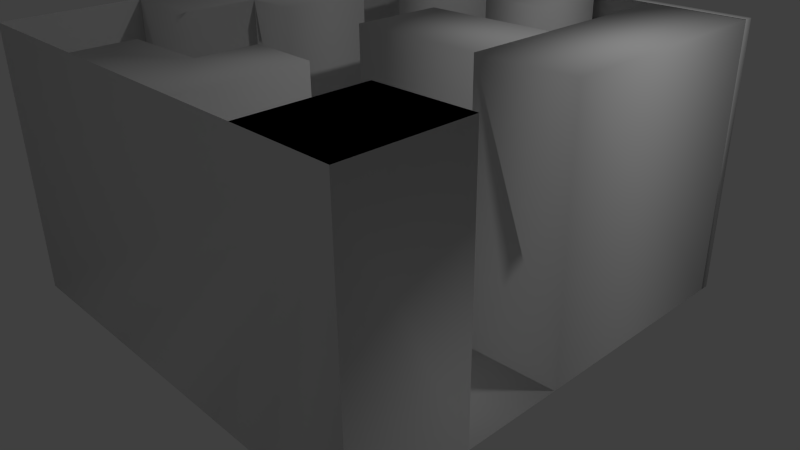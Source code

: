 # Source: labyrinth.blend  (saved by Blender 2.71.0; exported with 4.5.12 LTS)
import bpy
from mathutils import Matrix  # noqa: F401  (used for matrix-valued properties, if any)

bpy.ops.wm.read_factory_settings(use_empty=True)
scene = bpy.context.scene
scene.name = 'Scene'

# ---- collections
col_collection_1 = bpy.data.collections.new('Collection 1'); scene.collection.children.link(col_collection_1)

# ---- materials (node trees are filled in below, after node groups)
mat_material = bpy.data.materials.new('Material')
mat_material.alpha_threshold = 0.0
mat_material.use_transparent_shadow = False
mat_material.roughness = 0.5
mat_material.line_color = (0.0, 0.0, 0.0, 1.0)

# ---- material node trees

# ---- world
world_world = bpy.data.worlds.new('World'); scene.world = world_world
world_world.color = (0.05088, 0.05088, 0.05088)
world_world.use_sun_shadow = False
world_world.sun_shadow_jitter_overblur = 0.0
world_world.cycles.sampling_method = 'MANUAL'
world_world.cycles.sample_map_resolution = 256

# ---- cameras
cam_camera = bpy.data.cameras.new('Camera')
cam_camera.clip_end = 100.0
cam_camera.lens = 35.0
cam_camera.sensor_width = 32.0
cam_camera.sensor_height = 18.0
cam_camera.ortho_scale = 7.314
cam_camera.dof.focus_distance = 0.0
cam_camera.dof.aperture_fstop = 128.0

# ---- lights
light_lamp = bpy.data.lights.new('Lamp', 'POINT')
light_lamp.transmission_factor = 0.0
light_lamp.cutoff_distance = 30.0
light_lamp.energy = 100.0
light_lamp.shadow_buffer_clip_start = 1.001
light_lamp.shadow_soft_size = 0.1
light_lamp.shadow_maximum_resolution = 0.006
light_lamp.use_absolute_resolution = True
light_lamp.cycles.use_multiple_importance_sampling = False

# ---- meshes
me_cube = bpy.data.meshes.new('Cube')
me_cube.from_pydata([(3.0, 3.0, -0.5), (3.0, -3.0, -0.5), (-3.0, -3.0, -0.5), (-3.0, 3.0, -0.5), (3.0, 3.0, 3.0), (3.0, -3.0, 3.0), (-3.0, -3.0, 3.0), (-3.0, 3.0, 3.0), (1.726, -3.0, -0.5), (3.0, -1.438, -0.5), (1.764, 3.0, -0.5), (3.0, -0.07297, -0.5), (1.715, -1.462, 2.998), (3.0, -1.438, 2.998), (1.726, -3.0, 2.998), (3.0, -3.0, 2.998), (1.715, -1.462, -0.5), (3.0, -3.0, 2.998), (1.726, -3.0, 2.998), (3.0, -1.438, 2.998), (1.715, -1.462, 2.998), (1.743, -0.1226, -0.5), (3.0, 3.0, 2.996), (1.764, 3.0, 2.996), (3.0, -0.07297, 2.996), (1.743, -0.1226, 2.996), (1.751, 1.056, -0.5), (0.1155, 3.0, -0.5), (0.9586, 3.0, -0.5), (0.02471, -0.1461, -0.5), (0.05534, 1.015, -0.5), (-0.06676, -3.0, -0.5), (0.8348, -3.0, -0.5), (0.9436, 1.915, -0.5), (0.09078, 1.917, -0.5), (-3.0, 0.8867, -0.5), (-3.0, -0.2704, -0.5), (0.8191, -1.469, -0.5), (-0.0572, -1.451, -0.5), (-1.235, -0.219, -0.5), (-1.17, 0.9689, -0.5), (-0.06189, -2.212, -0.5), (-1.155, -3.0, -0.5), (0.02471, -0.1461, 3.0), (0.05534, 1.015, 3.0), (-0.06676, -3.0, 3.0), (0.8348, -3.0, 3.0), (0.9436, 1.915, 3.0), (0.09078, 1.917, 3.0), (-3.0, 0.8867, 3.0), (-3.0, -0.2704, 3.0), (0.8191, -1.469, 3.0), (-0.0572, -1.451, 3.0), (-1.235, -0.219, 3.0), (-1.17, 0.9689, 3.0), (-0.06189, -2.212, 3.0), (-1.155, -3.0, 3.0), (-3.0, -1.21, 3.0), (-1.88, -0.2378, 3.0), (-1.159, -2.242, 3.0), (-1.896, -1.195, 3.0), (3.0, 3.12, -0.5), (-3.0, 3.12, -0.5), (3.0, 3.12, 3.0), (-3.0, 3.12, 3.0), (1.764, 3.12, -0.5), (-3.0, -1.21, -0.5), (-1.88, -0.2378, -0.5), (-1.159, -2.242, -0.5), (0.9586, 3.0, 3.0), (0.1155, 3.0, 3.0), (1.751, 1.056, 3.0), (1.743, -0.1226, 3.0), (-1.896, -1.195, -0.5), (0.1155, 3.12, -0.5), (0.9586, 3.12, -0.5), (-1.599, 3.12, -0.5), (-2.28, 3.12, -0.5), (-1.553, 3.12, 0.4177), (-2.219, 3.12, 0.4065), (-0.8621, 3.0, -0.5), (-1.593, 3.0, -0.5), (-0.8712, 3.12, -0.5), (-0.7818, 1.947, 2.996), (-1.54, 1.944, 2.996), (-0.8712, 3.12, 2.996), (-1.593, 3.0, 2.996), (-0.8621, 3.0, 2.996), (-1.599, 3.12, 2.996), (-1.54, 1.944, -0.5), (-0.7818, 1.947, -0.5)], [], [(26, 21, 72, 71), (13, 15, 17, 19), (1, 5, 6, 2, 42, 31, 32, 8), (2, 6, 7, 3, 35, 36, 66), (10, 28, 75, 65), (16, 9, 13, 12), (8, 16, 12, 14), (9, 1, 15, 13), (19, 17, 18, 20), (21, 26, 10, 23, 25), (15, 14, 18, 17), (14, 12, 20, 18), (12, 13, 19, 20), (22, 24, 25, 23), (11, 21, 25, 24), (10, 0, 22, 23), (0, 11, 24, 22), (37, 32, 46, 51), (68, 41, 55, 59), (29, 30, 44, 43), (40, 39, 53, 54), (45, 55, 52, 51, 46), (90, 89, 84, 83), (72, 43, 44, 71), (69, 47, 48, 70), (49, 54, 53, 58, 50), (56, 59, 55, 45), (58, 60, 57, 50), (67, 73, 60, 58), (33, 34, 48, 47), (35, 40, 54, 49), (30, 26, 71, 44), (39, 67, 58, 53), (42, 68, 59, 56), (21, 29, 43, 72), (38, 37, 51, 52), (27, 28, 69, 70), (34, 27, 70, 48), (73, 66, 57, 60), (28, 33, 47, 69), (41, 38, 52, 55), (28, 27, 74, 75), (0, 10, 65, 61), (7, 4, 63, 64), (3, 7, 64, 62), (4, 0, 61, 63), (80, 90, 83, 87), (63, 61, 65, 75, 74, 82, 76, 78, 79, 77, 62, 64), (76, 81, 3, 62, 77), (27, 80, 82, 74), (87, 83, 84, 86), (11, 9, 16, 8, 32, 37, 38, 41, 68, 42, 2, 66, 73, 67, 39, 40, 35, 3, 81, 89, 90, 80, 27, 34, 33, 28, 10, 26, 30, 29, 21), (87, 86, 88, 85), (89, 81, 86, 84), (82, 80, 87, 85), (81, 76, 88, 86)])
me_cube.polygons.foreach_set('use_smooth', [True] * 56)
_uv = me_cube.uv_layers.new(name='UVMap')
_uv.uv.foreach_set('vector', [0.8158, 0.0, 0.8849, 1.705e-09, 0.8849, 0.2002, 0.8158, 0.2002, 0.0, 0.0, 0.0, 0.0, 0.0, 0.0, 0.0, 0.0, 0.5572, 0.6932, 0.3519, 0.6932, 0.3519, 0.35, 0.5572, 0.35, 0.5572, 0.4555, 0.5572, 0.5178, 0.5572, 0.5693, 0.5572, 0.6203, 0.5572, 0.35, 0.3519, 0.35, 0.3519, 0.00684, 0.5572, 0.00684, 0.5572, 0.1277, 0.5572, 0.1939, 0.5572, 0.2476, 0.2794, 0.00684, 0.2322, 0.006841, 0.2322, 1.364e-08, 0.2794, 0.0, 0.8158, 0.2001, 0.7404, 0.2001, 0.7404, 0.0, 0.8158, 1.364e-08, 0.5572, 0.6001, 0.6474, 0.6001, 0.6474, 0.8002, 0.5572, 0.8002, 0.2053, 0.5502, 0.2969, 0.5502, 0.2969, 0.7503, 0.2053, 0.7503, 0.6326, 0.8002, 0.6326, 0.8895, 0.5579, 0.8895, 0.5572, 0.8015, 0.5572, 4.432e-08, 0.6263, 2.557e-08, 0.7404, 0.0, 0.7404, 0.2, 0.5572, 0.2, 0.0, 0.0, 0.0, 0.0, 0.0, 0.0, 0.0, 0.0, 0.0, 0.0, 0.0, 0.0, 0.0, 0.0, 0.0, 0.0, 0.0, 0.0, 0.0, 0.0, 0.0, 0.0, 0.0, 0.0, 0.7375, 0.3999, 0.7375, 0.2242, 0.8112, 0.2213, 0.8099, 0.3999, 0.811, 0.8, 0.7372, 0.8, 0.7372, 0.6001, 0.811, 0.6001, 0.7575, 0.3999, 0.83, 0.3999, 0.83, 0.5999, 0.7575, 0.5999, 0.7375, 0.3999, 0.5572, 0.3999, 0.5572, 0.2, 0.7375, 0.2, 0.6474, 0.6001, 0.7372, 0.6001, 0.7372, 0.8003, 0.6474, 0.8003, 0.5237, 0.8933, 0.4593, 0.8933, 0.4593, 0.6932, 0.5237, 0.6932, 0.06882, 0.6932, 0.1369, 0.6932, 0.1369, 0.8933, 0.06882, 0.8933, 0.811, 0.6001, 0.8806, 0.6001, 0.8806, 0.8003, 0.811, 0.8003, 0.2962, 0.8018, 0.2499, 0.8016, 0.2053, 0.8013, 0.2064, 0.7512, 0.2962, 0.7503, 0.7372, 0.8, 0.7817, 0.8, 0.7817, 1.0, 0.7372, 1.0, 0.8803, 0.2227, 0.8803, 0.321, 0.8122, 0.3183, 0.8112, 0.2213, 0.8612, 0.321, 0.8612, 0.3831, 0.8112, 0.3836, 0.8118, 0.3217, 0.4593, 0.8131, 0.3519, 0.8178, 0.3558, 0.7498, 0.3936, 0.7487, 0.4593, 0.7469, 0.2962, 0.8641, 0.2517, 0.8643, 0.2499, 0.8016, 0.2962, 0.8018, 0.3936, 0.7487, 0.3945, 0.694, 0.4593, 0.6932, 0.4593, 0.7469, 0.8989, 0.3999, 0.955, 0.3999, 0.955, 0.6001, 0.8989, 0.6001, 0.2969, 0.7504, 0.3469, 0.7504, 0.3469, 0.9505, 0.2969, 0.9505, 0.3127, 0.5502, 0.2053, 0.5502, 0.2053, 0.35, 0.3127, 0.35, 0.658, 0.3999, 0.7575, 0.3999, 0.7575, 0.6001, 0.658, 0.6001, 0.3127, 0.35, 0.3505, 0.35, 0.3505, 0.5502, 0.3127, 0.5502, 0.955, 0.3999, 0.9995, 0.3999, 0.9995, 0.6001, 0.955, 0.6001, 0.5572, 0.3999, 0.658, 0.3999, 0.658, 0.6001, 0.5572, 0.6001, 0.3483, 0.7504, 0.2969, 0.7504, 0.2969, 0.5502, 0.3483, 0.5502, 0.9443, 0.6001, 0.9937, 0.6001, 0.9937, 0.8003, 0.9443, 0.8003, 0.8849, 0.0, 0.9484, 2.557e-08, 0.9484, 0.2002, 0.8849, 0.2002, 0.1369, 0.6932, 0.2017, 0.6932, 0.2017, 0.8933, 0.1369, 0.8933, 0.9443, 0.8003, 0.8806, 0.8003, 0.8806, 0.6001, 0.9443, 0.6001, 0.9484, 1.364e-08, 0.993, 0.0, 0.993, 0.2002, 0.9484, 0.2002, 0.2322, 0.006841, 0.1827, 0.006841, 0.1827, 1.364e-08, 0.2322, 1.364e-08, 0.3519, 0.006841, 0.2794, 0.00684, 0.2794, 0.0, 0.3519, 1.364e-08, 0.993, 0.3432, 0.993, 0.0, 1.0, 0.0, 1.0, 0.3432, 0.5572, 0.00684, 0.3519, 0.00684, 0.3519, 6.818e-08, 0.5572, 0.0, 0.5237, 0.8934, 0.5237, 0.6932, 0.5307, 0.6932, 0.5307, 0.8934, 0.007018, 0.6932, 0.06882, 0.6932, 0.06882, 0.8931, 0.007018, 0.8931, 0.0, 0.35, 0.2053, 0.35, 0.2053, 0.4207, 0.2053, 0.4668, 0.2053, 0.515, 0.2053, 0.5714, 0.2053, 0.6131, 0.1515, 0.6104, 0.1521, 0.6485, 0.2053, 0.652, 0.2053, 0.6932, 0.0, 0.6932, 0.08216, 2.727e-08, 0.08251, 0.006841, 1.398e-08, 0.006841, 1.398e-08, 1.364e-08, 0.04224, 2.727e-08, 0.1827, 0.006841, 0.1254, 0.00684, 0.1249, 0.0, 0.1827, 1.364e-08, 0.649, 0.8607, 0.6474, 0.8003, 0.6919, 0.8023, 0.6919, 0.8628, 0.3519, 0.1826, 0.3519, 0.2607, 0.2765, 0.262, 0.2772, 0.35, 0.2249, 0.35, 0.224, 0.2625, 0.1726, 0.2614, 0.1723, 0.3049, 0.108, 0.3067, 0.1082, 0.35, 0.0, 0.35, 0.0, 0.2476, 0.06474, 0.2468, 0.06569, 0.192, 0.1035, 0.191, 0.1074, 0.123, 2.797e-08, 0.1277, 1.398e-08, 0.006841, 0.08251, 0.006841, 0.08562, 0.06723, 0.1301, 0.06708, 0.1254, 0.00684, 0.1827, 0.006841, 0.1813, 0.06878, 0.2313, 0.06892, 0.2322, 0.006841, 0.2794, 0.00684, 0.2787, 0.1181, 0.1792, 0.1204, 0.1774, 0.1868, 0.2782, 0.1854, 0.649, 0.8607, 0.6919, 0.8628, 0.6919, 0.8696, 0.6492, 0.8675, 0.8989, 0.5999, 0.837, 0.5999, 0.837, 0.3999, 0.8989, 0.3999, 4.195e-08, 0.6932, 0.007018, 0.6932, 0.007018, 0.8931, 0.0, 0.8931, 0.837, 0.5999, 0.83, 0.5999, 0.83, 0.3999, 0.837, 0.3999])
me_cube.materials.append(mat_material)
me_cube.use_remesh_preserve_volume = False
me_cube.use_remesh_preserve_attributes = False
me_cube.use_mirror_vertex_groups = False
me_cube.update()

# ---- objects
ob_cube = bpy.data.objects.new('Cube', me_cube)
ob_lamp = bpy.data.objects.new('Lamp', light_lamp)
ob_camera = bpy.data.objects.new('Camera', cam_camera)

# ---- transforms, parenting, visibility, modifiers, constraints
ob_cube.location = (0.0, 0.0, 0.0)
ob_cube.lock_rotations_4d = False
ob_cube.empty_display_type = 'ARROWS'
ob_cube.lineart.crease_threshold = 0.0
ob_lamp.location = (4.076, 1.005, 5.904)
ob_lamp.rotation_euler = (0.6503, 0.05522, 1.866)
ob_lamp.lock_rotations_4d = False
ob_lamp.empty_display_type = 'ARROWS'
ob_lamp.color = (0.0, 0.0, 0.0, 0.0)
ob_lamp.lineart.crease_threshold = 0.0
ob_camera.location = (7.481, -6.508, 5.344)
ob_camera.rotation_euler = (1.109, 0.01082, 0.8149)
ob_camera.lock_rotations_4d = False
ob_camera.empty_display_type = 'ARROWS'
ob_camera.color = (0.0, 0.0, 0.0, 0.0)
ob_camera.display_type = 'WIRE'
ob_camera.lineart.crease_threshold = 0.0

# ---- collection membership
col_collection_1.objects.link(ob_cube)
col_collection_1.objects.link(ob_lamp)
col_collection_1.objects.link(ob_camera)

# ---- scene / render settings (as saved in the file)
scene.camera = ob_camera
scene.frame_start = 1; scene.frame_end = 250; scene.frame_set(1)
scene.render.engine = 'BLENDER_EEVEE_NEXT'
scene.render.resolution_percentage = 50
scene.render.dither_intensity = 0.0
scene.cycles.use_denoising = False
scene.cycles.samples = 10
scene.cycles.sampling_pattern = 'TABULATED_SOBOL'
scene.cycles.light_sampling_threshold = 0.0
scene.cycles.use_adaptive_sampling = False
scene.cycles.use_light_tree = False
scene.cycles.blur_glossy = 0.0
scene.cycles.volume_bounces = 1
scene.cycles.pixel_filter_type = 'GAUSSIAN'
scene.cycles.sample_clamp_indirect = 0.0
scene.view_settings.view_transform = 'Standard'
bpy.context.view_layer.update()
